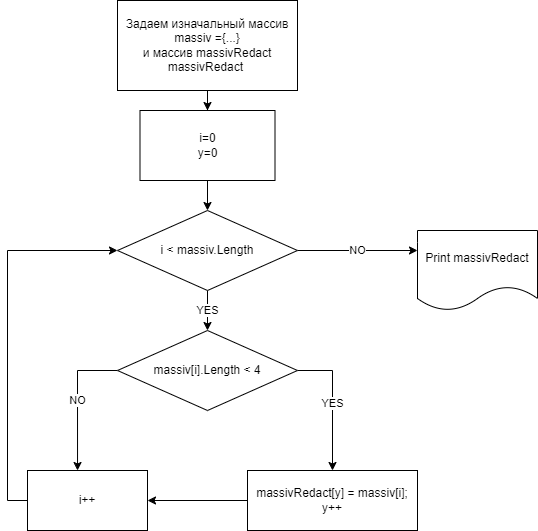

The diagram above was exported from draw.io. Its source (the exported page's mxGraphModel, read from the mxfile embedded in the PNG):
<mxGraphModel dx="1182" dy="1844" grid="1" gridSize="10" guides="1" tooltips="1" connect="1" arrows="1" fold="1" page="1" pageScale="1" pageWidth="827" pageHeight="1169" math="0" shadow="0">
  <root>
    <mxCell id="0" />
    <mxCell id="1" parent="0" />
    <mxCell id="bJJn1iRnKwVJlfBlPfOj-4" style="edgeStyle=orthogonalEdgeStyle;rounded=0;orthogonalLoop=1;jettySize=auto;html=1;" edge="1" parent="1" source="bJJn1iRnKwVJlfBlPfOj-1" target="bJJn1iRnKwVJlfBlPfOj-2">
      <mxGeometry relative="1" as="geometry" />
    </mxCell>
    <mxCell id="bJJn1iRnKwVJlfBlPfOj-1" value="Задаем изначальный массив massiv ={...}&lt;br&gt;и массив massivRedact&lt;br&gt;massivRedact&amp;nbsp;" style="rounded=0;whiteSpace=wrap;html=1;" vertex="1" parent="1">
      <mxGeometry x="190" y="-660" width="180" height="90" as="geometry" />
    </mxCell>
    <mxCell id="bJJn1iRnKwVJlfBlPfOj-5" style="edgeStyle=orthogonalEdgeStyle;rounded=0;orthogonalLoop=1;jettySize=auto;html=1;entryX=0.5;entryY=0;entryDx=0;entryDy=0;" edge="1" parent="1" source="bJJn1iRnKwVJlfBlPfOj-2" target="bJJn1iRnKwVJlfBlPfOj-3">
      <mxGeometry relative="1" as="geometry" />
    </mxCell>
    <mxCell id="bJJn1iRnKwVJlfBlPfOj-2" value="i=0&lt;br&gt;y=0" style="rounded=0;whiteSpace=wrap;html=1;" vertex="1" parent="1">
      <mxGeometry x="212.5" y="-550" width="135" height="70" as="geometry" />
    </mxCell>
    <mxCell id="bJJn1iRnKwVJlfBlPfOj-7" value="YES" style="edgeStyle=orthogonalEdgeStyle;rounded=0;orthogonalLoop=1;jettySize=auto;html=1;entryX=0.5;entryY=0;entryDx=0;entryDy=0;" edge="1" parent="1" source="bJJn1iRnKwVJlfBlPfOj-3" target="bJJn1iRnKwVJlfBlPfOj-6">
      <mxGeometry relative="1" as="geometry" />
    </mxCell>
    <mxCell id="bJJn1iRnKwVJlfBlPfOj-10" value="NO" style="edgeStyle=orthogonalEdgeStyle;rounded=0;orthogonalLoop=1;jettySize=auto;html=1;entryX=0;entryY=0.25;entryDx=0;entryDy=0;" edge="1" parent="1" source="bJJn1iRnKwVJlfBlPfOj-3" target="bJJn1iRnKwVJlfBlPfOj-9">
      <mxGeometry relative="1" as="geometry" />
    </mxCell>
    <mxCell id="bJJn1iRnKwVJlfBlPfOj-3" value="i &amp;lt; massiv.Length" style="rhombus;whiteSpace=wrap;html=1;" vertex="1" parent="1">
      <mxGeometry x="190" y="-450" width="180" height="80" as="geometry" />
    </mxCell>
    <mxCell id="bJJn1iRnKwVJlfBlPfOj-12" value="YES" style="edgeStyle=orthogonalEdgeStyle;rounded=0;orthogonalLoop=1;jettySize=auto;html=1;entryX=0.5;entryY=0;entryDx=0;entryDy=0;" edge="1" parent="1" source="bJJn1iRnKwVJlfBlPfOj-6" target="bJJn1iRnKwVJlfBlPfOj-11">
      <mxGeometry relative="1" as="geometry">
        <Array as="points">
          <mxPoint x="405" y="-290" />
        </Array>
      </mxGeometry>
    </mxCell>
    <mxCell id="bJJn1iRnKwVJlfBlPfOj-18" value="NO" style="edgeStyle=orthogonalEdgeStyle;rounded=0;orthogonalLoop=1;jettySize=auto;html=1;entryX=0.417;entryY=0;entryDx=0;entryDy=0;entryPerimeter=0;" edge="1" parent="1" source="bJJn1iRnKwVJlfBlPfOj-6" target="bJJn1iRnKwVJlfBlPfOj-17">
      <mxGeometry relative="1" as="geometry">
        <mxPoint x="160" y="-230" as="targetPoint" />
        <Array as="points">
          <mxPoint x="150" y="-290" />
        </Array>
      </mxGeometry>
    </mxCell>
    <mxCell id="bJJn1iRnKwVJlfBlPfOj-6" value="massiv[i].Length &amp;lt; 4" style="rhombus;whiteSpace=wrap;html=1;" vertex="1" parent="1">
      <mxGeometry x="190" y="-330" width="180" height="80" as="geometry" />
    </mxCell>
    <mxCell id="bJJn1iRnKwVJlfBlPfOj-9" value="Print massivRedact" style="shape=document;whiteSpace=wrap;html=1;boundedLbl=1;" vertex="1" parent="1">
      <mxGeometry x="490" y="-430" width="120" height="80" as="geometry" />
    </mxCell>
    <mxCell id="bJJn1iRnKwVJlfBlPfOj-19" style="edgeStyle=orthogonalEdgeStyle;rounded=0;orthogonalLoop=1;jettySize=auto;html=1;entryX=1;entryY=0.5;entryDx=0;entryDy=0;" edge="1" parent="1" source="bJJn1iRnKwVJlfBlPfOj-11" target="bJJn1iRnKwVJlfBlPfOj-17">
      <mxGeometry relative="1" as="geometry" />
    </mxCell>
    <mxCell id="bJJn1iRnKwVJlfBlPfOj-11" value="massivRedact[y] = massiv[i];&lt;br&gt;y++&lt;br&gt;" style="rounded=0;whiteSpace=wrap;html=1;" vertex="1" parent="1">
      <mxGeometry x="320" y="-190" width="170" height="60" as="geometry" />
    </mxCell>
    <mxCell id="bJJn1iRnKwVJlfBlPfOj-20" style="edgeStyle=orthogonalEdgeStyle;rounded=0;orthogonalLoop=1;jettySize=auto;html=1;entryX=0;entryY=0.5;entryDx=0;entryDy=0;" edge="1" parent="1" source="bJJn1iRnKwVJlfBlPfOj-17" target="bJJn1iRnKwVJlfBlPfOj-3">
      <mxGeometry relative="1" as="geometry">
        <Array as="points">
          <mxPoint x="80" y="-160" />
          <mxPoint x="80" y="-410" />
        </Array>
      </mxGeometry>
    </mxCell>
    <mxCell id="bJJn1iRnKwVJlfBlPfOj-17" value="i++" style="rounded=0;whiteSpace=wrap;html=1;" vertex="1" parent="1">
      <mxGeometry x="100" y="-190" width="120" height="60" as="geometry" />
    </mxCell>
  </root>
</mxGraphModel>